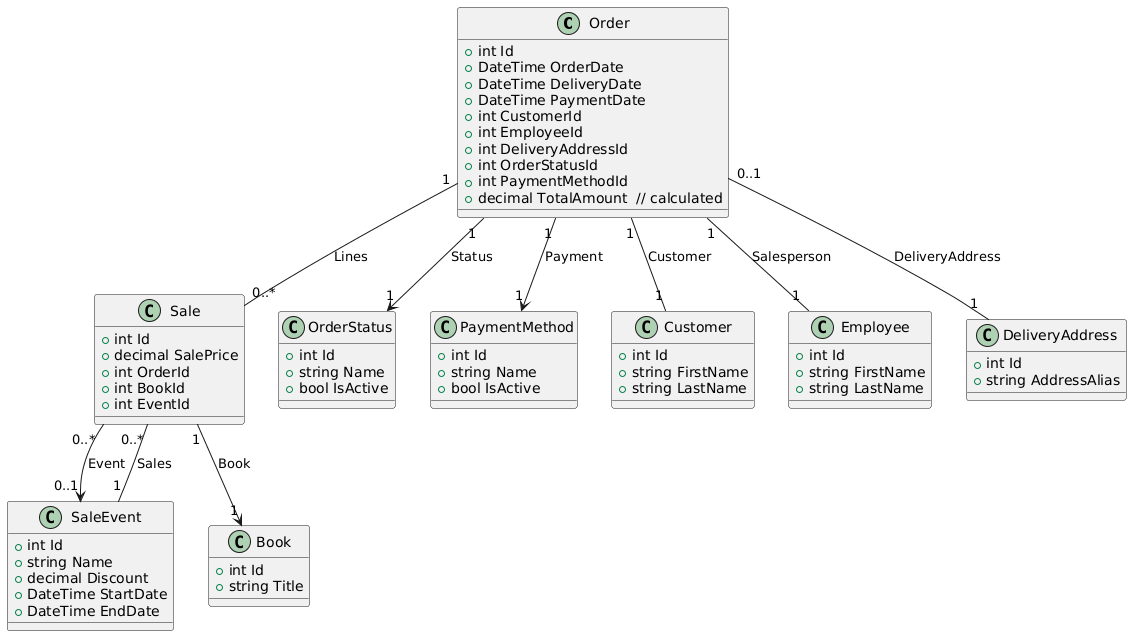

The diagram above was rendered by PlantUML. Its source (embedded in the PNG):
@startuml
class Order {
  +int Id
  +DateTime OrderDate
  +DateTime DeliveryDate
  +DateTime PaymentDate
  +int CustomerId
  +int EmployeeId
  +int DeliveryAddressId
  +int OrderStatusId
  +int PaymentMethodId
  +decimal TotalAmount  // calculated
}

class Sale {
  +int Id
  +decimal SalePrice
  +int OrderId
  +int BookId
  +int EventId
}

class SaleEvent {
  +int Id
  +string Name
  +decimal Discount
  +DateTime StartDate
  +DateTime EndDate
}

class OrderStatus {
  +int Id
  +string Name
  +bool IsActive
}

class PaymentMethod {
  +int Id
  +string Name
  +bool IsActive
}

class Book {
  +int Id
  +string Title
}

class Customer {
  +int Id
  +string FirstName
  +string LastName
}

class Employee {
  +int Id
  +string FirstName
  +string LastName
}

class DeliveryAddress {
  +int Id
  +string AddressAlias
}

Order "1" -- "1" Customer        : Customer
Order "1" -- "1" Employee        : Salesperson
Order "0..1" -- "1" DeliveryAddress : DeliveryAddress

Order "1" --> "1" OrderStatus    : Status
Order "1" --> "1" PaymentMethod  : Payment

Order "1" -- "0..*" Sale         : Lines
Sale "1" --> "1" Book            : Book
Sale "0..*" --> "0..1" SaleEvent : Event

SaleEvent "1" -- "0..*" Sale     : Sales
@enduml